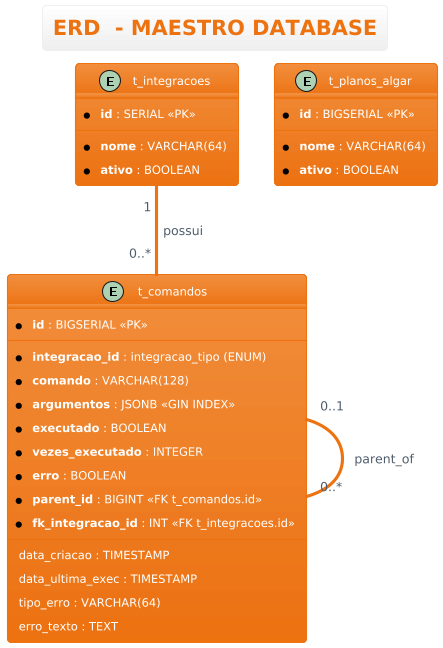

The diagram above was rendered by PlantUML. Its source (embedded in the PNG):
@startuml
!theme aws-orange
title ERD  - MAESTRO DATABASE

entity "t_integracoes" as ti {
    * **id** : SERIAL <<PK>>
    --
    * **nome** : VARCHAR(64)
    * **ativo** : BOOLEAN
}

entity "t_comandos" as tc {
    * **id** : BIGSERIAL <<PK>>
    --
    * **integracao_id** : integracao_tipo (ENUM)
    * **comando** : VARCHAR(128)
    * **argumentos** : JSONB <<GIN INDEX>>
    * **executado** : BOOLEAN
    * **vezes_executado** : INTEGER
    * **erro** : BOOLEAN
    * **parent_id** : BIGINT <<FK t_comandos.id>>
    * **fk_integracao_id** : INT <<FK t_integracoes.id>>
    --
    data_criacao : TIMESTAMP
    data_ultima_exec : TIMESTAMP
    tipo_erro : VARCHAR(64)
    erro_texto : TEXT
}

entity "t_planos_algar" as tp {
    * **id** : BIGSERIAL <<PK>>
    --
    * **nome** : VARCHAR(64)
    * **ativo** : BOOLEAN
}

ti "1" -- "0..*" tc : possui
tc "0..1" -- "0..*" tc : parent_of
@enduml